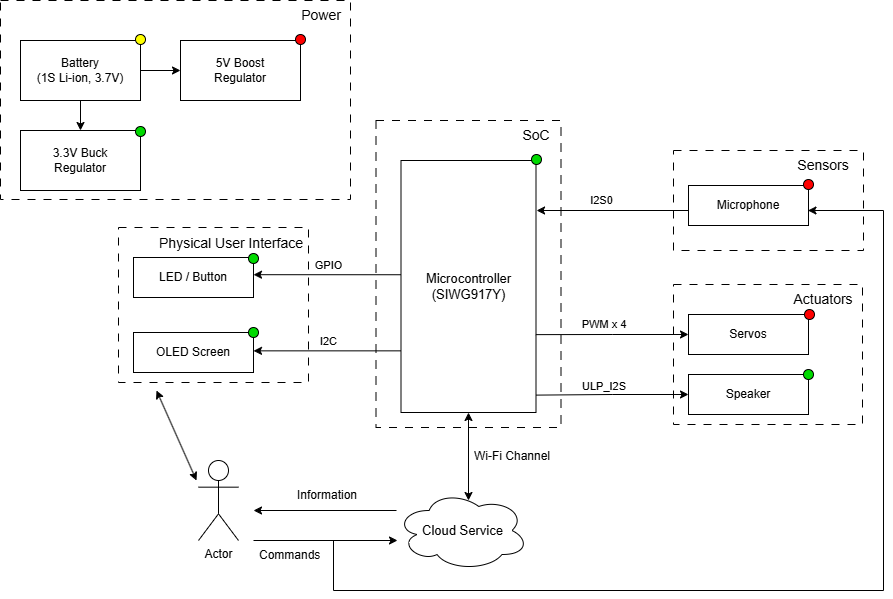

The diagram above was exported from draw.io. Its source (the exported page's mxGraphModel, read from the mxfile embedded in the PNG):
<mxGraphModel dx="1202" dy="-154" grid="1" gridSize="10" guides="1" tooltips="1" connect="1" arrows="1" fold="1" page="1" pageScale="1" pageWidth="1169" pageHeight="827" math="0" shadow="0">
  <root>
    <mxCell id="0" />
    <mxCell id="1" parent="0" />
    <mxCell id="wdbNjfzqZ2cOcdV6dS_Y-42" parent="1" style="rounded=0;whiteSpace=wrap;html=1;dashed=1;fillColor=none;dashPattern=8 8;" value="" vertex="1">
      <mxGeometry height="100" width="190" x="780" y="1160" as="geometry" />
    </mxCell>
    <mxCell id="wdbNjfzqZ2cOcdV6dS_Y-36" parent="1" style="rounded=0;whiteSpace=wrap;html=1;dashed=1;fillColor=none;dashPattern=8 8;" value="" vertex="1">
      <mxGeometry height="199" width="350" x="107" y="1010" as="geometry" />
    </mxCell>
    <mxCell id="wdbNjfzqZ2cOcdV6dS_Y-65" parent="1" style="rounded=0;whiteSpace=wrap;html=1;dashed=1;fillColor=none;dashPattern=8 8;" value="" vertex="1">
      <mxGeometry height="155" width="190" x="225" y="1237" as="geometry" />
    </mxCell>
    <mxCell id="wdbNjfzqZ2cOcdV6dS_Y-46" parent="1" style="rounded=0;whiteSpace=wrap;html=1;dashed=1;fillColor=none;dashPattern=8 8;" value="" vertex="1">
      <mxGeometry height="140" width="189" x="780" y="1294" as="geometry" />
    </mxCell>
    <mxCell id="wdbNjfzqZ2cOcdV6dS_Y-48" parent="1" style="rounded=0;whiteSpace=wrap;html=1;dashed=1;fillColor=none;dashPattern=8 8;" value="" vertex="1">
      <mxGeometry height="307" width="185" x="482.5" y="1130" as="geometry" />
    </mxCell>
    <mxCell id="wdbNjfzqZ2cOcdV6dS_Y-29" edge="1" parent="1" source="wdbNjfzqZ2cOcdV6dS_Y-31" style="edgeStyle=orthogonalEdgeStyle;rounded=0;orthogonalLoop=1;jettySize=auto;html=1;exitX=1;exitY=0.5;exitDx=0;exitDy=0;entryX=0;entryY=0.5;entryDx=0;entryDy=0;" target="wdbNjfzqZ2cOcdV6dS_Y-32">
      <mxGeometry relative="1" as="geometry" />
    </mxCell>
    <mxCell id="wdbNjfzqZ2cOcdV6dS_Y-30" edge="1" parent="1" source="wdbNjfzqZ2cOcdV6dS_Y-31" style="edgeStyle=orthogonalEdgeStyle;rounded=0;orthogonalLoop=1;jettySize=auto;html=1;exitX=0.5;exitY=1;exitDx=0;exitDy=0;entryX=0.5;entryY=0;entryDx=0;entryDy=0;" target="wdbNjfzqZ2cOcdV6dS_Y-33">
      <mxGeometry relative="1" as="geometry" />
    </mxCell>
    <mxCell id="wdbNjfzqZ2cOcdV6dS_Y-31" parent="1" style="rounded=0;whiteSpace=wrap;html=1;" value="Battery&lt;div&gt;(1S Li-ion, 3.7V)&lt;/div&gt;" vertex="1">
      <mxGeometry height="60" width="120" x="127" y="1050" as="geometry" />
    </mxCell>
    <mxCell id="wdbNjfzqZ2cOcdV6dS_Y-32" parent="1" style="rounded=0;whiteSpace=wrap;html=1;" value="5V Boost&lt;div&gt;Regulator&lt;/div&gt;" vertex="1">
      <mxGeometry height="60" width="120" x="287" y="1050" as="geometry" />
    </mxCell>
    <mxCell id="wdbNjfzqZ2cOcdV6dS_Y-33" parent="1" style="rounded=0;whiteSpace=wrap;html=1;" value="3.3V Buck&lt;div&gt;Regulator&lt;/div&gt;" vertex="1">
      <mxGeometry height="60" width="120" x="127" y="1140" as="geometry" />
    </mxCell>
    <mxCell id="wdbNjfzqZ2cOcdV6dS_Y-34" parent="1" style="ellipse;whiteSpace=wrap;html=1;aspect=fixed;fillColor=light-dark(#00DA00,#512D2B);strokeColor=default;fillStyle=auto;" value="" vertex="1">
      <mxGeometry height="10" width="10" x="242" y="1136" as="geometry" />
    </mxCell>
    <mxCell id="wdbNjfzqZ2cOcdV6dS_Y-38" parent="1" style="text;html=1;whiteSpace=wrap;strokeColor=none;fillColor=none;align=center;verticalAlign=middle;rounded=0;" value="&lt;font style=&quot;font-size: 14px;&quot;&gt;Power&lt;/font&gt;" vertex="1">
      <mxGeometry height="30" width="60" x="398" y="1010" as="geometry" />
    </mxCell>
    <mxCell id="wdbNjfzqZ2cOcdV6dS_Y-53" edge="1" parent="1" source="wdbNjfzqZ2cOcdV6dS_Y-39" style="edgeStyle=orthogonalEdgeStyle;rounded=0;orthogonalLoop=1;jettySize=auto;html=1;exitX=0;exitY=0.5;exitDx=0;exitDy=0;entryX=1.004;entryY=0.198;entryDx=0;entryDy=0;entryPerimeter=0;" target="wdbNjfzqZ2cOcdV6dS_Y-41">
      <mxGeometry relative="1" as="geometry">
        <Array as="points">
          <mxPoint x="795" y="1220" />
          <mxPoint x="643" y="1220" />
        </Array>
        <mxPoint x="670" y="1180" as="targetPoint" />
      </mxGeometry>
    </mxCell>
    <mxCell id="wdbNjfzqZ2cOcdV6dS_Y-39" parent="1" style="rounded=0;whiteSpace=wrap;html=1;" value="Microphone" vertex="1">
      <mxGeometry height="40" width="120" x="795" y="1195" as="geometry" />
    </mxCell>
    <mxCell id="wdbNjfzqZ2cOcdV6dS_Y-41" parent="1" style="rounded=0;whiteSpace=wrap;html=1;" value="&lt;font style=&quot;font-size: 13px;&quot;&gt;Microcontroller&lt;/font&gt;&lt;div&gt;&lt;font style=&quot;font-size: 13px;&quot;&gt;(SIWG917Y)&lt;/font&gt;&lt;/div&gt;" vertex="1">
      <mxGeometry height="252" width="135" x="507.5" y="1170" as="geometry" />
    </mxCell>
    <mxCell id="wdbNjfzqZ2cOcdV6dS_Y-43" parent="1" style="text;html=1;whiteSpace=wrap;strokeColor=none;fillColor=none;align=center;verticalAlign=middle;rounded=0;" value="&lt;font style=&quot;font-size: 14px;&quot;&gt;Sensors&lt;/font&gt;" vertex="1">
      <mxGeometry height="30" width="60" x="900" y="1160" as="geometry" />
    </mxCell>
    <mxCell id="wdbNjfzqZ2cOcdV6dS_Y-44" parent="1" style="rounded=0;whiteSpace=wrap;html=1;" value="Speaker" vertex="1">
      <mxGeometry height="40" width="120" x="795" y="1384" as="geometry" />
    </mxCell>
    <mxCell id="wdbNjfzqZ2cOcdV6dS_Y-45" parent="1" style="rounded=0;whiteSpace=wrap;html=1;" value="Servos" vertex="1">
      <mxGeometry height="40" width="120" x="795" y="1324" as="geometry" />
    </mxCell>
    <mxCell id="wdbNjfzqZ2cOcdV6dS_Y-47" parent="1" style="text;html=1;whiteSpace=wrap;strokeColor=none;fillColor=none;align=center;verticalAlign=middle;rounded=0;" value="&lt;font style=&quot;font-size: 14px;&quot;&gt;Actuators&lt;/font&gt;" vertex="1">
      <mxGeometry height="30" width="60" x="900" y="1294" as="geometry" />
    </mxCell>
    <mxCell id="wdbNjfzqZ2cOcdV6dS_Y-52" parent="1" style="text;html=1;whiteSpace=wrap;strokeColor=none;fillColor=none;align=center;verticalAlign=middle;rounded=0;" value="&lt;font style=&quot;font-size: 14px;&quot;&gt;SoC&lt;/font&gt;" vertex="1">
      <mxGeometry height="30" width="60" x="613" y="1130" as="geometry" />
    </mxCell>
    <mxCell id="wdbNjfzqZ2cOcdV6dS_Y-55" edge="1" parent="1" source="wdbNjfzqZ2cOcdV6dS_Y-45" style="edgeStyle=orthogonalEdgeStyle;rounded=0;orthogonalLoop=1;jettySize=auto;html=1;entryX=0.999;entryY=0.691;entryDx=0;entryDy=0;entryPerimeter=0;startArrow=classic;startFill=1;endArrow=none;endFill=0;" target="wdbNjfzqZ2cOcdV6dS_Y-41">
      <mxGeometry relative="1" as="geometry">
        <Array as="points" />
      </mxGeometry>
    </mxCell>
    <mxCell id="wdbNjfzqZ2cOcdV6dS_Y-56" edge="1" parent="1" source="wdbNjfzqZ2cOcdV6dS_Y-44" style="edgeStyle=orthogonalEdgeStyle;rounded=0;orthogonalLoop=1;jettySize=auto;html=1;entryX=1;entryY=0.931;entryDx=0;entryDy=0;entryPerimeter=0;startArrow=classic;startFill=1;endArrow=none;endFill=0;" target="wdbNjfzqZ2cOcdV6dS_Y-41">
      <mxGeometry relative="1" as="geometry" />
    </mxCell>
    <mxCell id="wdbNjfzqZ2cOcdV6dS_Y-57" parent="1" style="text;html=1;whiteSpace=wrap;strokeColor=none;fillColor=none;align=center;verticalAlign=middle;rounded=0;fontSize=11;" value="&lt;font&gt;I2S0&lt;/font&gt;" vertex="1">
      <mxGeometry height="30" width="61" x="677.5" y="1195" as="geometry" />
    </mxCell>
    <mxCell id="wdbNjfzqZ2cOcdV6dS_Y-59" parent="1" style="text;html=1;whiteSpace=wrap;strokeColor=none;fillColor=none;align=center;verticalAlign=middle;rounded=0;fontSize=11;" value="&lt;font&gt;ULP_I2S&lt;/font&gt;" vertex="1">
      <mxGeometry height="30" width="58" x="682" y="1381" as="geometry" />
    </mxCell>
    <mxCell id="wdbNjfzqZ2cOcdV6dS_Y-60" parent="1" style="text;html=1;whiteSpace=wrap;strokeColor=none;fillColor=none;align=center;verticalAlign=middle;rounded=0;fontSize=11;" value="&lt;font&gt;PWM x 4&lt;/font&gt;" vertex="1">
      <mxGeometry height="30" width="58" x="682" y="1319" as="geometry" />
    </mxCell>
    <mxCell id="wdbNjfzqZ2cOcdV6dS_Y-61" parent="1" style="rounded=0;whiteSpace=wrap;html=1;strokeColor=default;" value="LED / Button" vertex="1">
      <mxGeometry height="40" width="120" x="240" y="1267" as="geometry" />
    </mxCell>
    <mxCell id="wdbNjfzqZ2cOcdV6dS_Y-62" parent="1" style="rounded=0;whiteSpace=wrap;html=1;" value="OLED Screen" vertex="1">
      <mxGeometry height="40" width="120" x="240" y="1342" as="geometry" />
    </mxCell>
    <mxCell id="wdbNjfzqZ2cOcdV6dS_Y-63" edge="1" parent="1" style="edgeStyle=orthogonalEdgeStyle;rounded=0;orthogonalLoop=1;jettySize=auto;html=1;entryX=-0.001;entryY=0.465;entryDx=0;entryDy=0;entryPerimeter=0;endArrow=none;endFill=0;startArrow=classic;startFill=1;">
      <mxGeometry relative="1" as="geometry">
        <Array as="points">
          <mxPoint x="507" y="1284" />
        </Array>
        <mxPoint x="360" y="1284.2" as="sourcePoint" />
        <mxPoint x="507.365" y="1284.18" as="targetPoint" />
      </mxGeometry>
    </mxCell>
    <mxCell id="wdbNjfzqZ2cOcdV6dS_Y-64" edge="1" parent="1" source="wdbNjfzqZ2cOcdV6dS_Y-62" style="edgeStyle=orthogonalEdgeStyle;rounded=0;orthogonalLoop=1;jettySize=auto;html=1;entryX=-0.001;entryY=0.755;entryDx=0;entryDy=0;entryPerimeter=0;startArrow=classic;startFill=1;endArrow=none;endFill=0;" target="wdbNjfzqZ2cOcdV6dS_Y-41">
      <mxGeometry relative="1" as="geometry">
        <Array as="points">
          <mxPoint x="507" y="1360" />
        </Array>
      </mxGeometry>
    </mxCell>
    <mxCell id="wdbNjfzqZ2cOcdV6dS_Y-66" parent="1" style="text;html=1;whiteSpace=wrap;strokeColor=none;fillColor=none;align=center;verticalAlign=middle;rounded=0;" value="&lt;font style=&quot;font-size: 14px;&quot;&gt;Physical User Interface&lt;/font&gt;" vertex="1">
      <mxGeometry height="30" width="150" x="263" y="1238" as="geometry" />
    </mxCell>
    <mxCell id="wdbNjfzqZ2cOcdV6dS_Y-67" parent="1" style="text;html=1;whiteSpace=wrap;strokeColor=none;fillColor=none;align=center;verticalAlign=middle;rounded=0;fontSize=11;" value="&lt;font&gt;GPIO&lt;/font&gt;" vertex="1">
      <mxGeometry height="23" width="45" x="413" y="1263" as="geometry" />
    </mxCell>
    <mxCell id="wdbNjfzqZ2cOcdV6dS_Y-69" parent="1" style="text;html=1;whiteSpace=wrap;strokeColor=none;fillColor=none;align=center;verticalAlign=middle;rounded=0;fontSize=11;" value="&lt;font&gt;I2C&lt;/font&gt;" vertex="1">
      <mxGeometry height="17" width="45" x="413" y="1342" as="geometry" />
    </mxCell>
    <mxCell id="wdbNjfzqZ2cOcdV6dS_Y-75" parent="1" style="ellipse;shape=cloud;whiteSpace=wrap;html=1;" value="&lt;font style=&quot;font-size: 13px;&quot;&gt;Cloud Service&lt;/font&gt;" vertex="1">
      <mxGeometry height="80" width="132.5" x="502.5" y="1500" as="geometry" />
    </mxCell>
    <mxCell id="wdbNjfzqZ2cOcdV6dS_Y-76" edge="1" parent="1" source="wdbNjfzqZ2cOcdV6dS_Y-41" style="edgeStyle=orthogonalEdgeStyle;rounded=0;orthogonalLoop=1;jettySize=auto;html=1;startArrow=classic;startFill=1;">
      <mxGeometry relative="1" as="geometry">
        <mxPoint x="575" y="1510" as="targetPoint" />
      </mxGeometry>
    </mxCell>
    <mxCell id="wdbNjfzqZ2cOcdV6dS_Y-77" parent="1" style="shape=umlActor;verticalLabelPosition=bottom;verticalAlign=top;html=1;outlineConnect=0;" value="Actor" vertex="1">
      <mxGeometry height="80" width="40" x="305" y="1470" as="geometry" />
    </mxCell>
    <mxCell id="wdbNjfzqZ2cOcdV6dS_Y-80" parent="1" style="text;html=1;whiteSpace=wrap;strokeColor=none;fillColor=none;align=center;verticalAlign=middle;rounded=0;" value="Wi-Fi Channel" vertex="1">
      <mxGeometry height="30" width="80" x="579" y="1451" as="geometry" />
    </mxCell>
    <mxCell id="wdbNjfzqZ2cOcdV6dS_Y-81" edge="1" parent="1" style="endArrow=classic;html=1;rounded=0;" value="">
      <mxGeometry height="50" relative="1" width="50" as="geometry">
        <mxPoint x="360" y="1550" as="sourcePoint" />
        <mxPoint x="504" y="1550" as="targetPoint" />
      </mxGeometry>
    </mxCell>
    <mxCell id="wdbNjfzqZ2cOcdV6dS_Y-82" edge="1" parent="1" style="endArrow=classic;html=1;rounded=0;" value="">
      <mxGeometry height="50" relative="1" width="50" as="geometry">
        <mxPoint x="503" y="1520" as="sourcePoint" />
        <mxPoint x="360" y="1520" as="targetPoint" />
      </mxGeometry>
    </mxCell>
    <mxCell id="wdbNjfzqZ2cOcdV6dS_Y-84" parent="1" style="text;strokeColor=none;fillColor=none;align=left;verticalAlign=middle;spacingLeft=4;spacingRight=4;overflow=hidden;points=[[0,0.5],[1,0.5]];portConstraint=eastwest;rotatable=0;whiteSpace=wrap;html=1;" value="Information" vertex="1">
      <mxGeometry height="30" width="80" x="398" y="1490" as="geometry" />
    </mxCell>
    <mxCell id="wdbNjfzqZ2cOcdV6dS_Y-85" parent="1" style="text;strokeColor=none;fillColor=none;align=left;verticalAlign=middle;spacingLeft=4;spacingRight=4;overflow=hidden;points=[[0,0.5],[1,0.5]];portConstraint=eastwest;rotatable=0;whiteSpace=wrap;html=1;" value="Commands" vertex="1">
      <mxGeometry height="30" width="80" x="360" y="1550" as="geometry" />
    </mxCell>
    <mxCell id="wdbNjfzqZ2cOcdV6dS_Y-88" edge="1" parent="1" style="endArrow=classic;startArrow=classic;html=1;rounded=0;" value="">
      <mxGeometry height="50" relative="1" width="50" as="geometry">
        <mxPoint x="303" y="1490" as="sourcePoint" />
        <mxPoint x="263" y="1400" as="targetPoint" />
      </mxGeometry>
    </mxCell>
    <mxCell id="wdbNjfzqZ2cOcdV6dS_Y-90" parent="1" style="ellipse;whiteSpace=wrap;html=1;aspect=fixed;fillColor=light-dark(#00DA00,#512D2B);strokeColor=default;fillStyle=auto;" value="" vertex="1">
      <mxGeometry height="10" width="10" x="355" y="1263" as="geometry" />
    </mxCell>
    <mxCell id="wdbNjfzqZ2cOcdV6dS_Y-91" parent="1" style="ellipse;whiteSpace=wrap;html=1;aspect=fixed;fillColor=light-dark(#00DA00,#512D2B);strokeColor=default;fillStyle=auto;" value="" vertex="1">
      <mxGeometry height="10" width="10" x="355" y="1337" as="geometry" />
    </mxCell>
    <mxCell id="wdbNjfzqZ2cOcdV6dS_Y-94" parent="1" style="ellipse;whiteSpace=wrap;html=1;aspect=fixed;fillColor=light-dark(#00DA00,#512D2B);strokeColor=default;fillStyle=auto;" value="" vertex="1">
      <mxGeometry height="10" width="10" x="638" y="1164" as="geometry" />
    </mxCell>
    <mxCell id="wdbNjfzqZ2cOcdV6dS_Y-95" parent="1" style="ellipse;whiteSpace=wrap;html=1;aspect=fixed;fillColor=light-dark(#ff0000, #512D2B);strokeColor=default;fillStyle=auto;" value="" vertex="1">
      <mxGeometry height="10" width="10" x="402" y="1044" as="geometry" />
    </mxCell>
    <mxCell id="wdbNjfzqZ2cOcdV6dS_Y-97" parent="1" style="ellipse;whiteSpace=wrap;html=1;aspect=fixed;fillColor=light-dark(#ff0000, #512D2B);strokeColor=default;fillStyle=auto;" value="" vertex="1">
      <mxGeometry height="10" width="10" x="911" y="1319" as="geometry" />
    </mxCell>
    <mxCell id="wdbNjfzqZ2cOcdV6dS_Y-98" parent="1" style="ellipse;whiteSpace=wrap;html=1;aspect=fixed;fillColor=light-dark(#00DA00,#512D2B);strokeColor=default;fillStyle=auto;" value="" vertex="1">
      <mxGeometry height="10" width="10" x="910" y="1379" as="geometry" />
    </mxCell>
    <mxCell id="wdbNjfzqZ2cOcdV6dS_Y-101" parent="1" style="ellipse;whiteSpace=wrap;html=1;aspect=fixed;fillColor=light-dark(#ffff00, #512D2B);strokeColor=default;fillStyle=auto;" value="" vertex="1">
      <mxGeometry height="10" width="10" x="242" y="1044" as="geometry" />
    </mxCell>
    <mxCell id="TxuWayIcW1E_G3bolabG-2" parent="1" style="ellipse;whiteSpace=wrap;html=1;aspect=fixed;fillColor=light-dark(#ff0000, #512D2B);strokeColor=default;fillStyle=auto;" value="" vertex="1">
      <mxGeometry height="10" width="10" x="910" y="1189" as="geometry" />
    </mxCell>
    <mxCell id="NWiwbTDpoNxgkHyEEwPD-5" edge="1" parent="1" style="endArrow=classic;html=1;rounded=0;edgeStyle=orthogonalEdgeStyle;entryX=0.996;entryY=0.64;entryDx=0;entryDy=0;entryPerimeter=0;" target="wdbNjfzqZ2cOcdV6dS_Y-39" value="">
      <mxGeometry height="50" relative="1" width="50" as="geometry">
        <Array as="points">
          <mxPoint x="990" y="1600" />
          <mxPoint x="990" y="1220" />
          <mxPoint x="915" y="1220" />
        </Array>
        <mxPoint x="440" y="1550" as="sourcePoint" />
        <mxPoint x="990" y="1210" as="targetPoint" />
      </mxGeometry>
    </mxCell>
  </root>
</mxGraphModel>